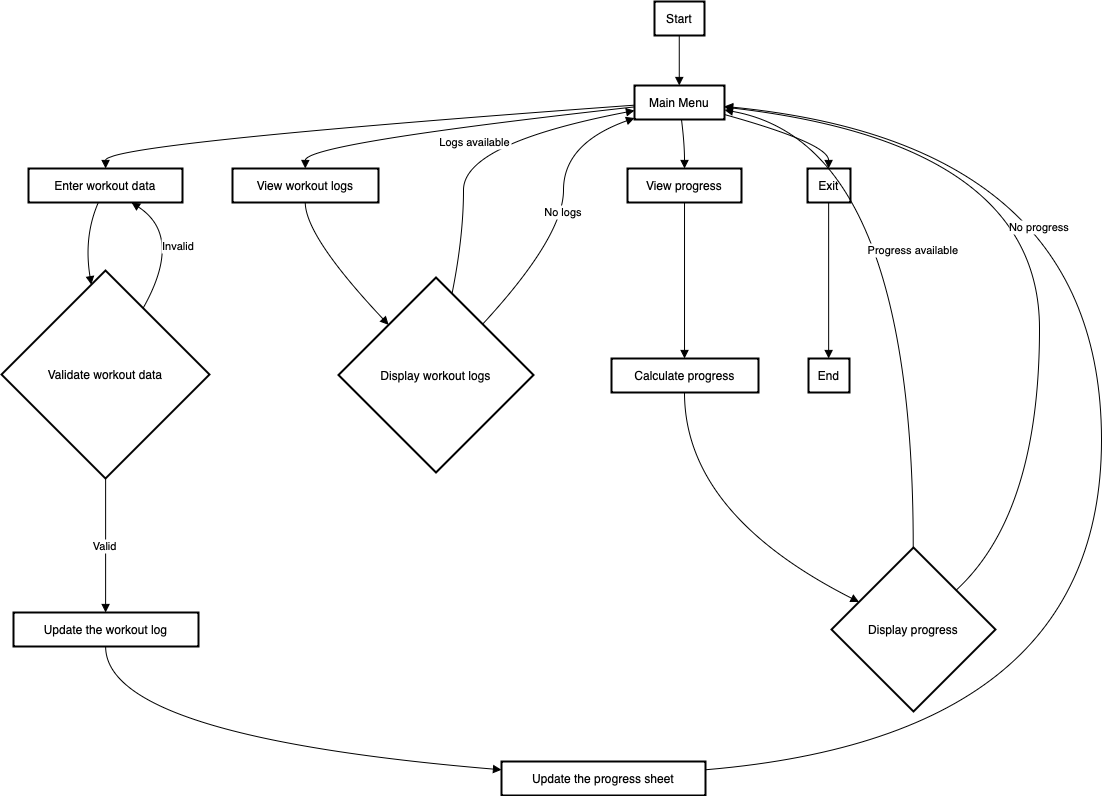

The diagram above was exported from draw.io. Its source (the exported page's mxGraphModel, read from the mxfile embedded in the PNG):
<mxGraphModel dx="1399" dy="597" grid="1" gridSize="10" guides="1" tooltips="1" connect="1" arrows="1" fold="1" page="1" pageScale="1" pageWidth="827" pageHeight="1169" math="0" shadow="0">
  <root>
    <mxCell id="0" />
    <mxCell id="1" parent="0" />
    <mxCell id="gQAhfwbnGQIT-9oLSc2l-1" value="Start" style="whiteSpace=wrap;strokeWidth=2;" vertex="1" parent="1">
      <mxGeometry x="673" y="20" width="50" height="34" as="geometry" />
    </mxCell>
    <mxCell id="gQAhfwbnGQIT-9oLSc2l-2" value="Main Menu" style="whiteSpace=wrap;strokeWidth=2;" vertex="1" parent="1">
      <mxGeometry x="653" y="104" width="90" height="34" as="geometry" />
    </mxCell>
    <mxCell id="gQAhfwbnGQIT-9oLSc2l-3" value="Enter workout data" style="whiteSpace=wrap;strokeWidth=2;" vertex="1" parent="1">
      <mxGeometry x="47" y="187" width="154" height="34" as="geometry" />
    </mxCell>
    <mxCell id="gQAhfwbnGQIT-9oLSc2l-4" value="View workout logs" style="whiteSpace=wrap;strokeWidth=2;" vertex="1" parent="1">
      <mxGeometry x="251" y="187" width="146" height="34" as="geometry" />
    </mxCell>
    <mxCell id="gQAhfwbnGQIT-9oLSc2l-5" value="View progress" style="whiteSpace=wrap;strokeWidth=2;" vertex="1" parent="1">
      <mxGeometry x="646" y="187" width="114" height="34" as="geometry" />
    </mxCell>
    <mxCell id="gQAhfwbnGQIT-9oLSc2l-6" value="Exit" style="whiteSpace=wrap;strokeWidth=2;" vertex="1" parent="1">
      <mxGeometry x="826" y="187" width="43" height="34" as="geometry" />
    </mxCell>
    <mxCell id="gQAhfwbnGQIT-9oLSc2l-7" value="Validate workout data" style="rhombus;strokeWidth=2;whiteSpace=wrap;" vertex="1" parent="1">
      <mxGeometry x="20" y="289" width="208" height="208" as="geometry" />
    </mxCell>
    <mxCell id="gQAhfwbnGQIT-9oLSc2l-8" value="Update the workout log" style="whiteSpace=wrap;strokeWidth=2;" vertex="1" parent="1">
      <mxGeometry x="32" y="631" width="185" height="34" as="geometry" />
    </mxCell>
    <mxCell id="gQAhfwbnGQIT-9oLSc2l-9" value="Update the progress sheet" style="whiteSpace=wrap;strokeWidth=2;" vertex="1" parent="1">
      <mxGeometry x="520" y="780" width="204" height="34" as="geometry" />
    </mxCell>
    <mxCell id="gQAhfwbnGQIT-9oLSc2l-10" value="Display workout logs" style="rhombus;strokeWidth=2;whiteSpace=wrap;" vertex="1" parent="1">
      <mxGeometry x="357" y="296" width="195" height="195" as="geometry" />
    </mxCell>
    <mxCell id="gQAhfwbnGQIT-9oLSc2l-11" value="Calculate progress" style="whiteSpace=wrap;strokeWidth=2;" vertex="1" parent="1">
      <mxGeometry x="630" y="377" width="147" height="34" as="geometry" />
    </mxCell>
    <mxCell id="gQAhfwbnGQIT-9oLSc2l-12" value="Display progress" style="rhombus;strokeWidth=2;whiteSpace=wrap;" vertex="1" parent="1">
      <mxGeometry x="850" y="566" width="164" height="164" as="geometry" />
    </mxCell>
    <mxCell id="gQAhfwbnGQIT-9oLSc2l-13" value="End" style="whiteSpace=wrap;strokeWidth=2;" vertex="1" parent="1">
      <mxGeometry x="827" y="377" width="41" height="34" as="geometry" />
    </mxCell>
    <mxCell id="gQAhfwbnGQIT-9oLSc2l-14" value="" style="curved=1;startArrow=none;endArrow=block;exitX=0.495390625;exitY=0.9880514705882353;entryX=0.4974392361111111;entryY=-0.011948529411764705;rounded=0;" edge="1" parent="1" source="gQAhfwbnGQIT-9oLSc2l-1" target="gQAhfwbnGQIT-9oLSc2l-2">
      <mxGeometry relative="1" as="geometry">
        <Array as="points" />
      </mxGeometry>
    </mxCell>
    <mxCell id="gQAhfwbnGQIT-9oLSc2l-15" value="" style="curved=1;startArrow=none;endArrow=block;exitX=-0.005078125;exitY=0.5789963796071355;entryX=0.5007609577922078;entryY=0.0055147058823529415;rounded=0;" edge="1" parent="1" source="gQAhfwbnGQIT-9oLSc2l-2" target="gQAhfwbnGQIT-9oLSc2l-3">
      <mxGeometry relative="1" as="geometry">
        <Array as="points">
          <mxPoint x="124" y="162" />
        </Array>
      </mxGeometry>
    </mxCell>
    <mxCell id="gQAhfwbnGQIT-9oLSc2l-16" value="" style="curved=1;startArrow=none;endArrow=block;exitX=-0.005078125;exitY=0.6307269594813768;entryX=0.4982876712328767;entryY=0.0055147058823529415;rounded=0;" edge="1" parent="1" source="gQAhfwbnGQIT-9oLSc2l-2" target="gQAhfwbnGQIT-9oLSc2l-4">
      <mxGeometry relative="1" as="geometry">
        <Array as="points">
          <mxPoint x="324" y="162" />
        </Array>
      </mxGeometry>
    </mxCell>
    <mxCell id="gQAhfwbnGQIT-9oLSc2l-17" value="" style="curved=1;startArrow=none;endArrow=block;exitX=0.5208641614745589;exitY=0.9761029411764706;entryX=0.5001370614035088;entryY=0.0055147058823529415;rounded=0;" edge="1" parent="1" source="gQAhfwbnGQIT-9oLSc2l-2" target="gQAhfwbnGQIT-9oLSc2l-5">
      <mxGeometry relative="1" as="geometry">
        <Array as="points">
          <mxPoint x="703" y="162" />
        </Array>
      </mxGeometry>
    </mxCell>
    <mxCell id="gQAhfwbnGQIT-9oLSc2l-18" value="" style="curved=1;startArrow=none;endArrow=block;exitX=0.9999565972222222;exitY=0.8542710621453412;entryX=0.49182412790697677;entryY=0.0055147058823529415;rounded=0;" edge="1" parent="1" source="gQAhfwbnGQIT-9oLSc2l-2" target="gQAhfwbnGQIT-9oLSc2l-6">
      <mxGeometry relative="1" as="geometry">
        <Array as="points">
          <mxPoint x="847" y="162" />
        </Array>
      </mxGeometry>
    </mxCell>
    <mxCell id="gQAhfwbnGQIT-9oLSc2l-19" value="" style="curved=1;startArrow=none;endArrow=block;exitX=0.45398900900800265;exitY=0.9935661764705882;entryX=0.42132707140082487;entryY=0.0018028846153846155;rounded=0;" edge="1" parent="1" source="gQAhfwbnGQIT-9oLSc2l-3" target="gQAhfwbnGQIT-9oLSc2l-7">
      <mxGeometry relative="1" as="geometry">
        <Array as="points">
          <mxPoint x="102" y="255" />
        </Array>
      </mxGeometry>
    </mxCell>
    <mxCell id="gQAhfwbnGQIT-9oLSc2l-20" value="Invalid" style="curved=1;startArrow=none;endArrow=block;exitX=0.7823051319374644;exitY=0.0018028846153846155;entryX=0.6670686323424282;entryY=0.9935661764705882;rounded=0;" edge="1" parent="1" source="gQAhfwbnGQIT-9oLSc2l-7" target="gQAhfwbnGQIT-9oLSc2l-3">
      <mxGeometry relative="1" as="geometry">
        <Array as="points">
          <mxPoint x="202" y="255" />
        </Array>
      </mxGeometry>
    </mxCell>
    <mxCell id="gQAhfwbnGQIT-9oLSc2l-21" value="Valid" style="curved=1;startArrow=none;endArrow=block;exitX=0.5005634014423077;exitY=1.0029296875;entryX=0.49793074324324327;entryY=0.009650735294117647;rounded=0;" edge="1" parent="1" source="gQAhfwbnGQIT-9oLSc2l-7" target="gQAhfwbnGQIT-9oLSc2l-8">
      <mxGeometry relative="1" as="geometry">
        <Array as="points" />
      </mxGeometry>
    </mxCell>
    <mxCell id="gQAhfwbnGQIT-9oLSc2l-22" value="" style="curved=1;startArrow=none;endArrow=block;exitX=0.49793074324324327;exitY=0.9977022058823529;entryX=0.0001914828431372549;entryY=0.24394473002668265;rounded=0;" edge="1" parent="1" source="gQAhfwbnGQIT-9oLSc2l-8" target="gQAhfwbnGQIT-9oLSc2l-9">
      <mxGeometry relative="1" as="geometry">
        <Array as="points">
          <mxPoint x="124" y="755" />
        </Array>
      </mxGeometry>
    </mxCell>
    <mxCell id="gQAhfwbnGQIT-9oLSc2l-23" value="" style="curved=1;startArrow=none;endArrow=block;exitX=0.9983532475490197;exitY=0.24394473002668265;entryX=0.9999565972222222;entryY=0.613883153535758;rounded=0;" edge="1" parent="1" source="gQAhfwbnGQIT-9oLSc2l-9" target="gQAhfwbnGQIT-9oLSc2l-2">
      <mxGeometry relative="1" as="geometry">
        <Array as="points">
          <mxPoint x="1120" y="755" />
          <mxPoint x="1120" y="162" />
        </Array>
      </mxGeometry>
    </mxCell>
    <mxCell id="gQAhfwbnGQIT-9oLSc2l-24" value="" style="curved=1;startArrow=none;endArrow=block;exitX=0.4982876712328767;exitY=0.9935661764705882;entryX=0.026573280922784413;entryY=-0.0007612179487179487;rounded=0;" edge="1" parent="1" source="gQAhfwbnGQIT-9oLSc2l-4" target="gQAhfwbnGQIT-9oLSc2l-10">
      <mxGeometry relative="1" as="geometry">
        <Array as="points">
          <mxPoint x="324" y="255" />
        </Array>
      </mxGeometry>
    </mxCell>
    <mxCell id="gQAhfwbnGQIT-9oLSc2l-25" value="Logs available" style="curved=1;startArrow=none;endArrow=block;exitX=0.5985434063130008;exitY=-0.0007612179487179487;entryX=-0.005078125;entryY=0.7395820501526645;rounded=0;" edge="1" parent="1" source="gQAhfwbnGQIT-9oLSc2l-10" target="gQAhfwbnGQIT-9oLSc2l-2">
      <mxGeometry relative="1" as="geometry">
        <Array as="points">
          <mxPoint x="482" y="255" />
          <mxPoint x="482" y="162" />
        </Array>
      </mxGeometry>
    </mxCell>
    <mxCell id="gQAhfwbnGQIT-9oLSc2l-26" value="No logs" style="curved=1;startArrow=none;endArrow=block;exitX=0.9593667382063149;exitY=-0.0007612179487179487;entryX=-0.005078125;entryY=0.9606765285681509;rounded=0;" edge="1" parent="1" source="gQAhfwbnGQIT-9oLSc2l-10" target="gQAhfwbnGQIT-9oLSc2l-2">
      <mxGeometry relative="1" as="geometry">
        <Array as="points">
          <mxPoint x="582" y="255" />
          <mxPoint x="582" y="162" />
        </Array>
      </mxGeometry>
    </mxCell>
    <mxCell id="gQAhfwbnGQIT-9oLSc2l-27" value="" style="curved=1;startArrow=none;endArrow=block;exitX=0.5001370614035088;exitY=0.9935661764705882;entryX=0.49670493197278914;entryY=-0.008961397058823529;rounded=0;" edge="1" parent="1" source="gQAhfwbnGQIT-9oLSc2l-5" target="gQAhfwbnGQIT-9oLSc2l-11">
      <mxGeometry relative="1" as="geometry">
        <Array as="points" />
      </mxGeometry>
    </mxCell>
    <mxCell id="gQAhfwbnGQIT-9oLSc2l-28" value="" style="curved=1;startArrow=none;endArrow=block;exitX=0.49670493197278914;exitY=0.9790900735294118;entryX=-0.0011432926829268292;entryY=0.2469394908299148;rounded=0;" edge="1" parent="1" source="gQAhfwbnGQIT-9oLSc2l-11" target="gQAhfwbnGQIT-9oLSc2l-12">
      <mxGeometry relative="1" as="geometry">
        <Array as="points">
          <mxPoint x="703" y="532" />
        </Array>
      </mxGeometry>
    </mxCell>
    <mxCell id="gQAhfwbnGQIT-9oLSc2l-29" value="Progress available" style="curved=1;startArrow=none;endArrow=block;exitX=0.49838033536585363;exitY=0.0012385670731707317;entryX=0.9999565972222222;entryY=0.719710818994515;rounded=0;" edge="1" parent="1" source="gQAhfwbnGQIT-9oLSc2l-12" target="gQAhfwbnGQIT-9oLSc2l-2">
      <mxGeometry relative="1" as="geometry">
        <Array as="points">
          <mxPoint x="932" y="162" />
        </Array>
      </mxGeometry>
    </mxCell>
    <mxCell id="gQAhfwbnGQIT-9oLSc2l-30" value="No progress" style="curved=1;startArrow=none;endArrow=block;exitX=0.9979039634146342;exitY=0.04081459108297736;entryX=0.9999565972222222;entryY=0.6364371271177572;rounded=0;" edge="1" parent="1" source="gQAhfwbnGQIT-9oLSc2l-12" target="gQAhfwbnGQIT-9oLSc2l-2">
      <mxGeometry relative="1" as="geometry">
        <Array as="points">
          <mxPoint x="1058" y="532" />
          <mxPoint x="1058" y="162" />
        </Array>
      </mxGeometry>
    </mxCell>
    <mxCell id="gQAhfwbnGQIT-9oLSc2l-31" value="" style="curved=1;startArrow=none;endArrow=block;exitX=0.49182412790697677;exitY=0.9935661764705882;entryX=0.4914253048780488;entryY=-0.008961397058823529;rounded=0;" edge="1" parent="1" source="gQAhfwbnGQIT-9oLSc2l-6" target="gQAhfwbnGQIT-9oLSc2l-13">
      <mxGeometry relative="1" as="geometry">
        <Array as="points" />
      </mxGeometry>
    </mxCell>
  </root>
</mxGraphModel>